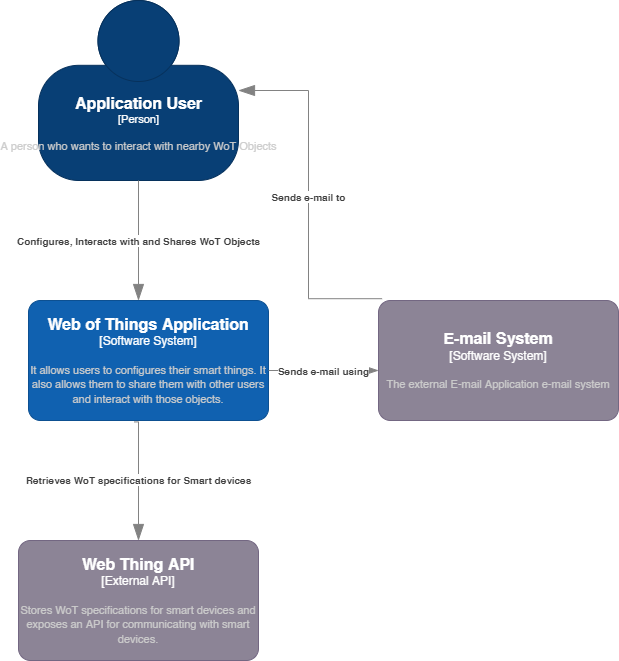

The diagram above was exported from draw.io. Its source (the exported page's mxGraphModel, read from the mxfile embedded in the PNG):
<mxGraphModel dx="780" dy="1055" grid="1" gridSize="10" guides="1" tooltips="1" connect="1" arrows="1" fold="1" page="1" pageScale="1" pageWidth="850" pageHeight="1100" math="0" shadow="0">
  <root>
    <mxCell id="0" />
    <mxCell id="1" parent="0" />
    <object placeholders="1" c4Name="Application User" c4Type="Person" c4Description="A person who wants to interact with nearby WoT Objects" label="&lt;font style=&quot;font-size: 16px&quot;&gt;&lt;b&gt;%c4Name%&lt;/b&gt;&lt;/font&gt;&lt;div&gt;[%c4Type%]&lt;/div&gt;&lt;br&gt;&lt;div&gt;&lt;font style=&quot;font-size: 11px&quot;&gt;&lt;font color=&quot;#cccccc&quot;&gt;%c4Description%&lt;/font&gt;&lt;/div&gt;" id="vvDyTdc-P0dVh4lTCz1C-4">
      <mxCell style="html=1;fontSize=11;dashed=0;whitespace=wrap;fillColor=#083F75;strokeColor=#06315C;fontColor=#ffffff;shape=mxgraph.c4.person2;align=center;metaEdit=1;points=[[0.5,0,0],[1,0.5,0],[1,0.75,0],[0.75,1,0],[0.5,1,0],[0.25,1,0],[0,0.75,0],[0,0.5,0]];resizable=0;" parent="1" vertex="1">
        <mxGeometry x="140" y="20" width="200" height="180" as="geometry" />
      </mxCell>
    </object>
    <object placeholders="1" c4Type="Relationship" c4Description="Configures, Interacts with and Shares WoT Objects" label="&lt;div style=&quot;text-align: left&quot;&gt;&lt;div style=&quot;text-align: center&quot;&gt;&lt;b&gt;%c4Description%&lt;/b&gt;&lt;/div&gt;" id="vvDyTdc-P0dVh4lTCz1C-5">
      <mxCell style="endArrow=blockThin;html=1;fontSize=10;fontColor=#404040;strokeWidth=1;endFill=1;strokeColor=#828282;elbow=vertical;metaEdit=1;endSize=14;startSize=14;jumpStyle=arc;jumpSize=16;rounded=0;edgeStyle=orthogonalEdgeStyle;exitX=0.5;exitY=1;exitDx=0;exitDy=0;exitPerimeter=0;" parent="1" source="vvDyTdc-P0dVh4lTCz1C-4" edge="1">
        <mxGeometry width="240" relative="1" as="geometry">
          <mxPoint x="300" y="390" as="sourcePoint" />
          <mxPoint x="240" y="320" as="targetPoint" />
        </mxGeometry>
      </mxCell>
    </object>
    <object placeholders="1" c4Name="Web of Things Application" c4Type="Software System" c4Description="It allows users to configures their smart things. It also allows them to share them with other users and interact with those objects." label="&lt;font style=&quot;font-size: 16px&quot;&gt;&lt;b&gt;%c4Name%&lt;/b&gt;&lt;/font&gt;&lt;div&gt;[%c4Type%]&lt;/div&gt;&lt;br&gt;&lt;div&gt;&lt;font style=&quot;font-size: 11px&quot;&gt;&lt;font color=&quot;#cccccc&quot;&gt;%c4Description%&lt;/font&gt;&lt;/div&gt;" id="vvDyTdc-P0dVh4lTCz1C-6">
      <mxCell style="rounded=1;whiteSpace=wrap;html=1;labelBackgroundColor=none;fillColor=#1061B0;fontColor=#ffffff;align=center;arcSize=10;strokeColor=#0D5091;metaEdit=1;resizable=0;points=[[0.25,0,0],[0.5,0,0],[0.75,0,0],[1,0.25,0],[1,0.5,0],[1,0.75,0],[0.75,1,0],[0.5,1,0],[0.25,1,0],[0,0.75,0],[0,0.5,0],[0,0.25,0]];" parent="1" vertex="1">
        <mxGeometry x="130" y="320" width="240" height="120" as="geometry" />
      </mxCell>
    </object>
    <object placeholders="1" c4Type="Relationship" c4Description="Retrieves WoT specifications for Smart devices" label="&lt;div style=&quot;text-align: left&quot;&gt;&lt;div style=&quot;text-align: center&quot;&gt;&lt;b&gt;%c4Description%&lt;/b&gt;&lt;/div&gt;" id="vvDyTdc-P0dVh4lTCz1C-7">
      <mxCell style="endArrow=blockThin;html=1;fontSize=10;fontColor=#404040;strokeWidth=1;endFill=1;strokeColor=#828282;elbow=vertical;metaEdit=1;endSize=14;startSize=14;jumpStyle=arc;jumpSize=16;rounded=0;edgeStyle=orthogonalEdgeStyle;exitX=0.44;exitY=1.012;exitDx=0;exitDy=0;exitPerimeter=0;" parent="1" source="vvDyTdc-P0dVh4lTCz1C-6" target="vvDyTdc-P0dVh4lTCz1C-8" edge="1">
        <mxGeometry width="240" relative="1" as="geometry">
          <mxPoint x="300" y="550" as="sourcePoint" />
          <mxPoint x="540" y="550" as="targetPoint" />
          <Array as="points">
            <mxPoint x="240" y="441" />
          </Array>
        </mxGeometry>
      </mxCell>
    </object>
    <object placeholders="1" c4Name="Web Thing API" c4Type="External API" c4Description="Stores WoT specifications for smart devices and exposes an API for communicating with smart devices. " label="&lt;font style=&quot;font-size: 16px&quot;&gt;&lt;b&gt;%c4Name%&lt;/b&gt;&lt;/font&gt;&lt;div&gt;[%c4Type%]&lt;/div&gt;&lt;br&gt;&lt;div&gt;&lt;font style=&quot;font-size: 11px&quot;&gt;&lt;font color=&quot;#cccccc&quot;&gt;%c4Description%&lt;/font&gt;&lt;/div&gt;" id="vvDyTdc-P0dVh4lTCz1C-8">
      <mxCell style="rounded=1;whiteSpace=wrap;html=1;labelBackgroundColor=none;fillColor=#8C8496;fontColor=#ffffff;align=center;arcSize=10;strokeColor=#736782;metaEdit=1;resizable=0;points=[[0.25,0,0],[0.5,0,0],[0.75,0,0],[1,0.25,0],[1,0.5,0],[1,0.75,0],[0.75,1,0],[0.5,1,0],[0.25,1,0],[0,0.75,0],[0,0.5,0],[0,0.25,0]];" parent="1" vertex="1">
        <mxGeometry x="120" y="560" width="240" height="120" as="geometry" />
      </mxCell>
    </object>
    <object placeholders="1" c4Name="E-mail System" c4Type="Software System" c4Description="The external E-mail Application e-mail system" label="&lt;font style=&quot;font-size: 16px&quot;&gt;&lt;b&gt;%c4Name%&lt;/b&gt;&lt;/font&gt;&lt;div&gt;[%c4Type%]&lt;/div&gt;&lt;br&gt;&lt;div&gt;&lt;font style=&quot;font-size: 11px&quot;&gt;&lt;font color=&quot;#cccccc&quot;&gt;%c4Description%&lt;/font&gt;&lt;/div&gt;" id="vvDyTdc-P0dVh4lTCz1C-9">
      <mxCell style="rounded=1;whiteSpace=wrap;html=1;labelBackgroundColor=none;fillColor=#8C8496;fontColor=#ffffff;align=center;arcSize=10;strokeColor=#736782;metaEdit=1;resizable=0;points=[[0.25,0,0],[0.5,0,0],[0.75,0,0],[1,0.25,0],[1,0.5,0],[1,0.75,0],[0.75,1,0],[0.5,1,0],[0.25,1,0],[0,0.75,0],[0,0.5,0],[0,0.25,0]];" parent="1" vertex="1">
        <mxGeometry x="480" y="320" width="240" height="120" as="geometry" />
      </mxCell>
    </object>
    <object placeholders="1" c4Type="Relationship" c4Description="Sends e-mail using" label="&lt;div style=&quot;text-align: left&quot;&gt;&lt;div style=&quot;text-align: center&quot;&gt;&lt;b&gt;%c4Description%&lt;/b&gt;&lt;/div&gt;" id="vvDyTdc-P0dVh4lTCz1C-10">
      <mxCell style="endArrow=blockThin;html=1;fontSize=10;fontColor=#404040;strokeWidth=1;endFill=1;strokeColor=#828282;elbow=vertical;metaEdit=1;endSize=14;startSize=14;jumpStyle=arc;jumpSize=16;rounded=0;edgeStyle=orthogonalEdgeStyle;" parent="1" edge="1">
        <mxGeometry width="240" relative="1" as="geometry">
          <mxPoint x="370" y="390" as="sourcePoint" />
          <mxPoint x="480" y="390" as="targetPoint" />
        </mxGeometry>
      </mxCell>
    </object>
    <object placeholders="1" c4Type="Relationship" c4Description="Sends e-mail to" label="&lt;div style=&quot;text-align: left&quot;&gt;&lt;div style=&quot;text-align: center&quot;&gt;&lt;b&gt;%c4Description%&lt;/b&gt;&lt;/div&gt;" id="vvDyTdc-P0dVh4lTCz1C-11">
      <mxCell style="endArrow=blockThin;html=1;fontSize=10;fontColor=#404040;strokeWidth=1;endFill=1;strokeColor=#828282;elbow=vertical;metaEdit=1;endSize=14;startSize=14;jumpStyle=arc;jumpSize=16;rounded=0;edgeStyle=orthogonalEdgeStyle;exitX=0.015;exitY=-0.015;exitDx=0;exitDy=0;exitPerimeter=0;entryX=1;entryY=0.5;entryDx=0;entryDy=0;entryPerimeter=0;" parent="1" source="vvDyTdc-P0dVh4lTCz1C-9" target="vvDyTdc-P0dVh4lTCz1C-4" edge="1">
        <mxGeometry width="240" relative="1" as="geometry">
          <mxPoint x="300" y="390" as="sourcePoint" />
          <mxPoint x="540" y="230" as="targetPoint" />
        </mxGeometry>
      </mxCell>
    </object>
  </root>
</mxGraphModel>